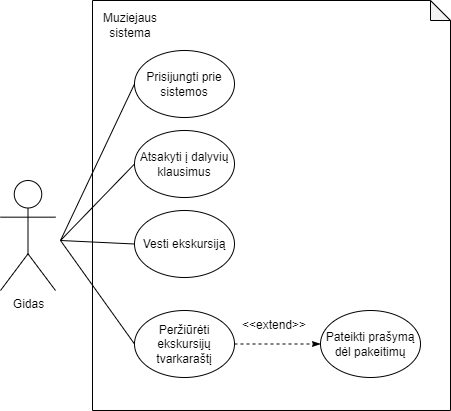

The diagram above was exported from draw.io. Its source (the exported page's mxGraphModel, read from the mxfile embedded in the PNG):
<mxGraphModel dx="1024" dy="627" grid="1" gridSize="10" guides="1" tooltips="1" connect="1" arrows="1" fold="1" page="1" pageScale="1" pageWidth="827" pageHeight="1169" math="0" shadow="0">
  <root>
    <mxCell id="0" />
    <mxCell id="1" parent="0" />
    <mxCell id="fT4YQo4bhhrT5iUpFZup-1" value="" style="shape=note;whiteSpace=wrap;html=1;backgroundOutline=1;darkOpacity=0.05;size=20;" parent="1" vertex="1">
      <mxGeometry x="272" y="100" width="358" height="410" as="geometry" />
    </mxCell>
    <mxCell id="fT4YQo4bhhrT5iUpFZup-2" value="Gidas" style="shape=umlActor;verticalLabelPosition=bottom;verticalAlign=top;html=1;outlineConnect=0;" parent="1" vertex="1">
      <mxGeometry x="180" y="280" width="55" height="110" as="geometry" />
    </mxCell>
    <mxCell id="fT4YQo4bhhrT5iUpFZup-3" value="Vesti ekskursiją" style="ellipse;whiteSpace=wrap;html=1;" parent="1" vertex="1">
      <mxGeometry x="314" y="310" width="100" height="67" as="geometry" />
    </mxCell>
    <mxCell id="fT4YQo4bhhrT5iUpFZup-5" value="Peržiūrėti ekskursijų tvarkaraštį" style="ellipse;whiteSpace=wrap;html=1;" parent="1" vertex="1">
      <mxGeometry x="314" y="410" width="100" height="67" as="geometry" />
    </mxCell>
    <mxCell id="fT4YQo4bhhrT5iUpFZup-6" value="Atsakyti į dalyvių klausimus" style="ellipse;whiteSpace=wrap;html=1;" parent="1" vertex="1">
      <mxGeometry x="314" y="230" width="100" height="67" as="geometry" />
    </mxCell>
    <mxCell id="fT4YQo4bhhrT5iUpFZup-9" value="" style="endArrow=classicThin;dashed=1;html=1;rounded=0;exitX=1;exitY=0.5;exitDx=0;exitDy=0;entryX=0;entryY=0.5;entryDx=0;entryDy=0;endFill=1;" parent="1" source="fT4YQo4bhhrT5iUpFZup-5" target="fT4YQo4bhhrT5iUpFZup-10" edge="1">
      <mxGeometry width="50" height="50" relative="1" as="geometry">
        <mxPoint x="510" y="490" as="sourcePoint" />
        <mxPoint x="560" y="440" as="targetPoint" />
      </mxGeometry>
    </mxCell>
    <mxCell id="fT4YQo4bhhrT5iUpFZup-10" value="Pateikti prašymą dėl pakeitimų" style="ellipse;whiteSpace=wrap;html=1;" parent="1" vertex="1">
      <mxGeometry x="500" y="410" width="100" height="67" as="geometry" />
    </mxCell>
    <mxCell id="fT4YQo4bhhrT5iUpFZup-11" value="&amp;lt;&amp;lt;extend&amp;gt;&amp;gt;" style="text;html=1;strokeColor=none;fillColor=none;align=center;verticalAlign=middle;whiteSpace=wrap;rounded=0;" parent="1" vertex="1">
      <mxGeometry x="424" y="410" width="60" height="30" as="geometry" />
    </mxCell>
    <mxCell id="fT4YQo4bhhrT5iUpFZup-12" value="" style="endArrow=none;html=1;rounded=0;exitX=0;exitY=0.5;exitDx=0;exitDy=0;" parent="1" source="fT4YQo4bhhrT5iUpFZup-5" edge="1">
      <mxGeometry width="50" height="50" relative="1" as="geometry">
        <mxPoint x="280" y="580" as="sourcePoint" />
        <mxPoint x="240" y="340" as="targetPoint" />
      </mxGeometry>
    </mxCell>
    <mxCell id="fT4YQo4bhhrT5iUpFZup-13" value="" style="endArrow=none;html=1;rounded=0;entryX=0;entryY=0.5;entryDx=0;entryDy=0;" parent="1" target="fT4YQo4bhhrT5iUpFZup-6" edge="1">
      <mxGeometry width="50" height="50" relative="1" as="geometry">
        <mxPoint x="240" y="340" as="sourcePoint" />
        <mxPoint x="370" y="230" as="targetPoint" />
      </mxGeometry>
    </mxCell>
    <mxCell id="fT4YQo4bhhrT5iUpFZup-14" value="" style="endArrow=none;html=1;rounded=0;entryX=0;entryY=0.5;entryDx=0;entryDy=0;" parent="1" target="fT4YQo4bhhrT5iUpFZup-3" edge="1">
      <mxGeometry width="50" height="50" relative="1" as="geometry">
        <mxPoint x="240" y="340" as="sourcePoint" />
        <mxPoint x="380" y="530" as="targetPoint" />
      </mxGeometry>
    </mxCell>
    <mxCell id="fT4YQo4bhhrT5iUpFZup-17" value="Muziejaus sistema" style="text;html=1;strokeColor=none;fillColor=none;align=center;verticalAlign=middle;whiteSpace=wrap;rounded=0;" parent="1" vertex="1">
      <mxGeometry x="280" y="110" width="60" height="30" as="geometry" />
    </mxCell>
    <mxCell id="Grvc4UiwYwjp3R-MRjrj-2" style="rounded=0;orthogonalLoop=1;jettySize=auto;html=1;exitX=0;exitY=0.5;exitDx=0;exitDy=0;endArrow=none;endFill=0;" edge="1" parent="1" source="Grvc4UiwYwjp3R-MRjrj-1">
      <mxGeometry relative="1" as="geometry">
        <mxPoint x="240" y="340" as="targetPoint" />
      </mxGeometry>
    </mxCell>
    <mxCell id="Grvc4UiwYwjp3R-MRjrj-1" value="Prisijungti prie sistemos" style="ellipse;whiteSpace=wrap;html=1;" vertex="1" parent="1">
      <mxGeometry x="314" y="150" width="100" height="67" as="geometry" />
    </mxCell>
  </root>
</mxGraphModel>